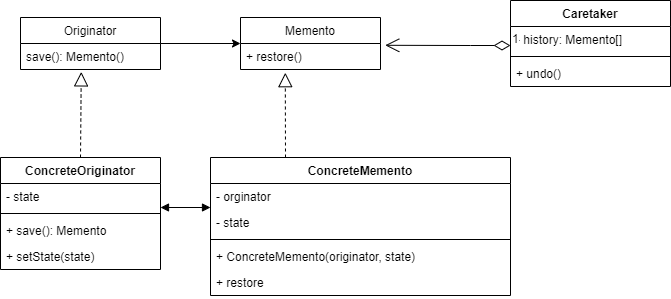

The diagram above was exported from draw.io. Its source (the exported page's mxGraphModel, read from the mxfile embedded in the PNG):
<mxGraphModel dx="666" dy="569" grid="1" gridSize="10" guides="1" tooltips="1" connect="1" arrows="1" fold="1" page="1" pageScale="1" pageWidth="827" pageHeight="1169" math="0" shadow="0">
  <root>
    <mxCell id="WIyWlLk6GJQsqaUBKTNV-0" />
    <mxCell id="WIyWlLk6GJQsqaUBKTNV-1" parent="WIyWlLk6GJQsqaUBKTNV-0" />
    <mxCell id="7C40UP-LF_UDY4RQCNTo-22" value="" style="edgeStyle=orthogonalEdgeStyle;rounded=0;orthogonalLoop=1;jettySize=auto;html=1;" edge="1" parent="WIyWlLk6GJQsqaUBKTNV-1" source="7C40UP-LF_UDY4RQCNTo-15" target="7C40UP-LF_UDY4RQCNTo-20">
      <mxGeometry relative="1" as="geometry" />
    </mxCell>
    <mxCell id="7C40UP-LF_UDY4RQCNTo-15" value="Originator" style="swimlane;fontStyle=0;childLayout=stackLayout;horizontal=1;startSize=26;fillColor=none;horizontalStack=0;resizeParent=1;resizeParentMax=0;resizeLast=0;collapsible=1;marginBottom=0;" vertex="1" parent="WIyWlLk6GJQsqaUBKTNV-1">
      <mxGeometry x="70" y="120" width="140" height="52" as="geometry" />
    </mxCell>
    <mxCell id="7C40UP-LF_UDY4RQCNTo-16" value="save(): Memento()" style="text;strokeColor=none;fillColor=none;align=left;verticalAlign=top;spacingLeft=4;spacingRight=4;overflow=hidden;rotatable=0;points=[[0,0.5],[1,0.5]];portConstraint=eastwest;" vertex="1" parent="7C40UP-LF_UDY4RQCNTo-15">
      <mxGeometry y="26" width="140" height="26" as="geometry" />
    </mxCell>
    <mxCell id="7C40UP-LF_UDY4RQCNTo-20" value="Memento" style="swimlane;fontStyle=0;childLayout=stackLayout;horizontal=1;startSize=26;fillColor=none;horizontalStack=0;resizeParent=1;resizeParentMax=0;resizeLast=0;collapsible=1;marginBottom=0;" vertex="1" parent="WIyWlLk6GJQsqaUBKTNV-1">
      <mxGeometry x="290" y="120" width="140" height="52" as="geometry" />
    </mxCell>
    <mxCell id="7C40UP-LF_UDY4RQCNTo-21" value="+ restore()" style="text;strokeColor=none;fillColor=none;align=left;verticalAlign=top;spacingLeft=4;spacingRight=4;overflow=hidden;rotatable=0;points=[[0,0.5],[1,0.5]];portConstraint=eastwest;" vertex="1" parent="7C40UP-LF_UDY4RQCNTo-20">
      <mxGeometry y="26" width="140" height="26" as="geometry" />
    </mxCell>
    <mxCell id="7C40UP-LF_UDY4RQCNTo-23" value="Caretaker" style="swimlane;fontStyle=1;align=center;verticalAlign=top;childLayout=stackLayout;horizontal=1;startSize=26;horizontalStack=0;resizeParent=1;resizeParentMax=0;resizeLast=0;collapsible=1;marginBottom=0;" vertex="1" parent="WIyWlLk6GJQsqaUBKTNV-1">
      <mxGeometry x="560" y="103" width="160" height="86" as="geometry" />
    </mxCell>
    <mxCell id="7C40UP-LF_UDY4RQCNTo-24" value="- history: Memento[]" style="text;strokeColor=none;fillColor=none;align=left;verticalAlign=top;spacingLeft=4;spacingRight=4;overflow=hidden;rotatable=0;points=[[0,0.5],[1,0.5]];portConstraint=eastwest;" vertex="1" parent="7C40UP-LF_UDY4RQCNTo-23">
      <mxGeometry y="26" width="160" height="26" as="geometry" />
    </mxCell>
    <mxCell id="7C40UP-LF_UDY4RQCNTo-25" value="" style="line;strokeWidth=1;fillColor=none;align=left;verticalAlign=middle;spacingTop=-1;spacingLeft=3;spacingRight=3;rotatable=0;labelPosition=right;points=[];portConstraint=eastwest;strokeColor=inherit;" vertex="1" parent="7C40UP-LF_UDY4RQCNTo-23">
      <mxGeometry y="52" width="160" height="8" as="geometry" />
    </mxCell>
    <mxCell id="7C40UP-LF_UDY4RQCNTo-26" value="+ undo()" style="text;strokeColor=none;fillColor=none;align=left;verticalAlign=top;spacingLeft=4;spacingRight=4;overflow=hidden;rotatable=0;points=[[0,0.5],[1,0.5]];portConstraint=eastwest;" vertex="1" parent="7C40UP-LF_UDY4RQCNTo-23">
      <mxGeometry y="60" width="160" height="26" as="geometry" />
    </mxCell>
    <mxCell id="7C40UP-LF_UDY4RQCNTo-28" value="1" style="endArrow=open;html=1;endSize=12;startArrow=diamondThin;startSize=14;startFill=0;edgeStyle=orthogonalEdgeStyle;align=left;verticalAlign=bottom;rounded=0;entryX=1.034;entryY=0.069;entryDx=0;entryDy=0;entryPerimeter=0;" edge="1" parent="WIyWlLk6GJQsqaUBKTNV-1" source="7C40UP-LF_UDY4RQCNTo-24" target="7C40UP-LF_UDY4RQCNTo-21">
      <mxGeometry x="-1" y="3" relative="1" as="geometry">
        <mxPoint x="110" y="22" as="sourcePoint" />
        <mxPoint x="690" y="262" as="targetPoint" />
        <Array as="points">
          <mxPoint x="520" y="148" />
          <mxPoint x="520" y="148" />
        </Array>
      </mxGeometry>
    </mxCell>
    <mxCell id="7C40UP-LF_UDY4RQCNTo-29" value="ConcreteOriginator" style="swimlane;fontStyle=1;align=center;verticalAlign=top;childLayout=stackLayout;horizontal=1;startSize=26;horizontalStack=0;resizeParent=1;resizeParentMax=0;resizeLast=0;collapsible=1;marginBottom=0;" vertex="1" parent="WIyWlLk6GJQsqaUBKTNV-1">
      <mxGeometry x="50" y="260" width="160" height="112" as="geometry" />
    </mxCell>
    <mxCell id="7C40UP-LF_UDY4RQCNTo-30" value="- state" style="text;strokeColor=none;fillColor=none;align=left;verticalAlign=top;spacingLeft=4;spacingRight=4;overflow=hidden;rotatable=0;points=[[0,0.5],[1,0.5]];portConstraint=eastwest;" vertex="1" parent="7C40UP-LF_UDY4RQCNTo-29">
      <mxGeometry y="26" width="160" height="26" as="geometry" />
    </mxCell>
    <mxCell id="7C40UP-LF_UDY4RQCNTo-31" value="" style="line;strokeWidth=1;fillColor=none;align=left;verticalAlign=middle;spacingTop=-1;spacingLeft=3;spacingRight=3;rotatable=0;labelPosition=right;points=[];portConstraint=eastwest;strokeColor=inherit;" vertex="1" parent="7C40UP-LF_UDY4RQCNTo-29">
      <mxGeometry y="52" width="160" height="8" as="geometry" />
    </mxCell>
    <mxCell id="7C40UP-LF_UDY4RQCNTo-32" value="+ save(): Memento" style="text;strokeColor=none;fillColor=none;align=left;verticalAlign=top;spacingLeft=4;spacingRight=4;overflow=hidden;rotatable=0;points=[[0,0.5],[1,0.5]];portConstraint=eastwest;" vertex="1" parent="7C40UP-LF_UDY4RQCNTo-29">
      <mxGeometry y="60" width="160" height="26" as="geometry" />
    </mxCell>
    <mxCell id="7C40UP-LF_UDY4RQCNTo-33" value="+ setState(state)" style="text;strokeColor=none;fillColor=none;align=left;verticalAlign=top;spacingLeft=4;spacingRight=4;overflow=hidden;rotatable=0;points=[[0,0.5],[1,0.5]];portConstraint=eastwest;" vertex="1" parent="7C40UP-LF_UDY4RQCNTo-29">
      <mxGeometry y="86" width="160" height="26" as="geometry" />
    </mxCell>
    <mxCell id="7C40UP-LF_UDY4RQCNTo-34" value="" style="endArrow=block;dashed=1;endFill=0;endSize=12;html=1;rounded=0;exitX=0.5;exitY=0;exitDx=0;exitDy=0;entryX=0.434;entryY=1.092;entryDx=0;entryDy=0;entryPerimeter=0;" edge="1" parent="WIyWlLk6GJQsqaUBKTNV-1" source="7C40UP-LF_UDY4RQCNTo-29" target="7C40UP-LF_UDY4RQCNTo-16">
      <mxGeometry width="160" relative="1" as="geometry">
        <mxPoint x="190" y="220" as="sourcePoint" />
        <mxPoint x="350" y="220" as="targetPoint" />
      </mxGeometry>
    </mxCell>
    <mxCell id="7C40UP-LF_UDY4RQCNTo-35" value="" style="endArrow=block;startArrow=block;endFill=1;startFill=1;html=1;rounded=0;" edge="1" parent="WIyWlLk6GJQsqaUBKTNV-1">
      <mxGeometry width="160" relative="1" as="geometry">
        <mxPoint x="210" y="310" as="sourcePoint" />
        <mxPoint x="260" y="310" as="targetPoint" />
      </mxGeometry>
    </mxCell>
    <mxCell id="7C40UP-LF_UDY4RQCNTo-36" value="ConcreteMemento" style="swimlane;fontStyle=1;align=center;verticalAlign=top;childLayout=stackLayout;horizontal=1;startSize=26;horizontalStack=0;resizeParent=1;resizeParentMax=0;resizeLast=0;collapsible=1;marginBottom=0;" vertex="1" parent="WIyWlLk6GJQsqaUBKTNV-1">
      <mxGeometry x="260" y="260" width="300" height="138" as="geometry" />
    </mxCell>
    <mxCell id="7C40UP-LF_UDY4RQCNTo-37" value="- orginator" style="text;strokeColor=none;fillColor=none;align=left;verticalAlign=top;spacingLeft=4;spacingRight=4;overflow=hidden;rotatable=0;points=[[0,0.5],[1,0.5]];portConstraint=eastwest;" vertex="1" parent="7C40UP-LF_UDY4RQCNTo-36">
      <mxGeometry y="26" width="300" height="26" as="geometry" />
    </mxCell>
    <mxCell id="7C40UP-LF_UDY4RQCNTo-40" value="- state" style="text;strokeColor=none;fillColor=none;align=left;verticalAlign=top;spacingLeft=4;spacingRight=4;overflow=hidden;rotatable=0;points=[[0,0.5],[1,0.5]];portConstraint=eastwest;" vertex="1" parent="7C40UP-LF_UDY4RQCNTo-36">
      <mxGeometry y="52" width="300" height="26" as="geometry" />
    </mxCell>
    <mxCell id="7C40UP-LF_UDY4RQCNTo-38" value="" style="line;strokeWidth=1;fillColor=none;align=left;verticalAlign=middle;spacingTop=-1;spacingLeft=3;spacingRight=3;rotatable=0;labelPosition=right;points=[];portConstraint=eastwest;strokeColor=inherit;" vertex="1" parent="7C40UP-LF_UDY4RQCNTo-36">
      <mxGeometry y="78" width="300" height="8" as="geometry" />
    </mxCell>
    <mxCell id="7C40UP-LF_UDY4RQCNTo-39" value="+ ConcreteMemento(originator, state)" style="text;strokeColor=none;fillColor=none;align=left;verticalAlign=top;spacingLeft=4;spacingRight=4;overflow=hidden;rotatable=0;points=[[0,0.5],[1,0.5]];portConstraint=eastwest;" vertex="1" parent="7C40UP-LF_UDY4RQCNTo-36">
      <mxGeometry y="86" width="300" height="26" as="geometry" />
    </mxCell>
    <mxCell id="7C40UP-LF_UDY4RQCNTo-41" value="+ restore" style="text;strokeColor=none;fillColor=none;align=left;verticalAlign=top;spacingLeft=4;spacingRight=4;overflow=hidden;rotatable=0;points=[[0,0.5],[1,0.5]];portConstraint=eastwest;" vertex="1" parent="7C40UP-LF_UDY4RQCNTo-36">
      <mxGeometry y="112" width="300" height="26" as="geometry" />
    </mxCell>
    <mxCell id="7C40UP-LF_UDY4RQCNTo-42" value="" style="endArrow=block;dashed=1;endFill=0;endSize=12;html=1;rounded=0;exitX=0.25;exitY=0;exitDx=0;exitDy=0;entryX=0.32;entryY=1.123;entryDx=0;entryDy=0;entryPerimeter=0;" edge="1" parent="WIyWlLk6GJQsqaUBKTNV-1" source="7C40UP-LF_UDY4RQCNTo-36" target="7C40UP-LF_UDY4RQCNTo-21">
      <mxGeometry width="160" relative="1" as="geometry">
        <mxPoint x="300" y="220" as="sourcePoint" />
        <mxPoint x="460" y="220" as="targetPoint" />
      </mxGeometry>
    </mxCell>
  </root>
</mxGraphModel>